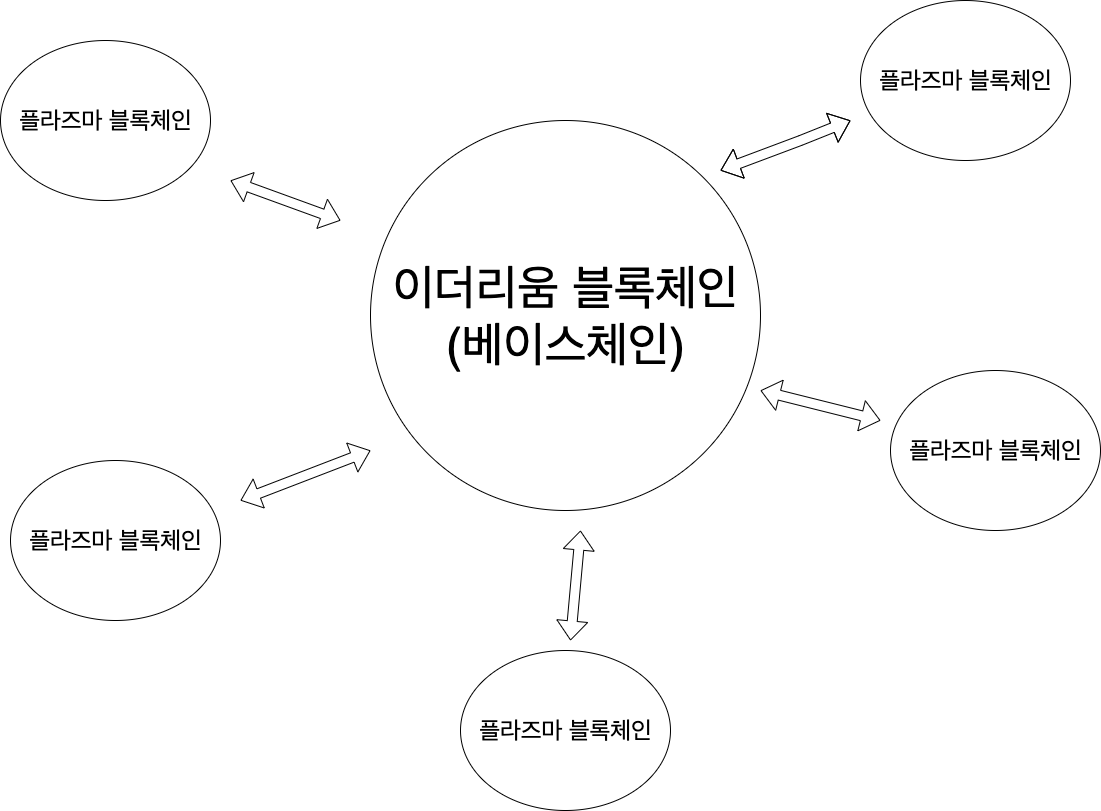

The diagram above was exported from draw.io. Its source (the exported page's mxGraphModel, read from the mxfile embedded in the PNG):
<mxGraphModel dx="2590" dy="1337" grid="1" gridSize="10" guides="1" tooltips="1" connect="1" arrows="1" fold="1" page="1" pageScale="1" pageWidth="1600" pageHeight="1000" math="0" shadow="0">
  <root>
    <mxCell id="0" />
    <mxCell id="1" parent="0" />
    <mxCell id="UmS1I4W-6Q-j-5AN4jfc-1" value="&lt;font style=&quot;font-size: 48px&quot;&gt;이더리움 블록체인&lt;br&gt;(베이스체인)&lt;/font&gt;" style="ellipse;whiteSpace=wrap;html=1;aspect=fixed;" vertex="1" parent="1">
      <mxGeometry x="550" y="250" width="390" height="390" as="geometry" />
    </mxCell>
    <mxCell id="UmS1I4W-6Q-j-5AN4jfc-2" value="&lt;font style=&quot;font-size: 24px&quot;&gt;플라즈마 블록체인&lt;/font&gt;" style="ellipse;whiteSpace=wrap;html=1;" vertex="1" parent="1">
      <mxGeometry x="1040" y="130" width="210" height="160" as="geometry" />
    </mxCell>
    <mxCell id="UmS1I4W-6Q-j-5AN4jfc-3" value="&lt;font style=&quot;font-size: 24px&quot;&gt;플라즈마 블록체인&lt;/font&gt;" style="ellipse;whiteSpace=wrap;html=1;" vertex="1" parent="1">
      <mxGeometry x="1070" y="500" width="210" height="160" as="geometry" />
    </mxCell>
    <mxCell id="UmS1I4W-6Q-j-5AN4jfc-4" value="&lt;font style=&quot;font-size: 24px&quot;&gt;플라즈마 블록체인&lt;/font&gt;" style="ellipse;whiteSpace=wrap;html=1;" vertex="1" parent="1">
      <mxGeometry x="180" y="170" width="210" height="160" as="geometry" />
    </mxCell>
    <mxCell id="UmS1I4W-6Q-j-5AN4jfc-5" value="&lt;font style=&quot;font-size: 24px&quot;&gt;플라즈마 블록체인&lt;/font&gt;" style="ellipse;whiteSpace=wrap;html=1;" vertex="1" parent="1">
      <mxGeometry x="190" y="590" width="210" height="160" as="geometry" />
    </mxCell>
    <mxCell id="UmS1I4W-6Q-j-5AN4jfc-6" value="&lt;font style=&quot;font-size: 24px&quot;&gt;플라즈마 블록체인&lt;/font&gt;" style="ellipse;whiteSpace=wrap;html=1;" vertex="1" parent="1">
      <mxGeometry x="640" y="780" width="210" height="160" as="geometry" />
    </mxCell>
    <mxCell id="UmS1I4W-6Q-j-5AN4jfc-7" value="" style="shape=flexArrow;endArrow=classic;startArrow=classic;html=1;" edge="1" parent="1">
      <mxGeometry width="50" height="50" relative="1" as="geometry">
        <mxPoint x="410" y="310" as="sourcePoint" />
        <mxPoint x="520" y="350" as="targetPoint" />
      </mxGeometry>
    </mxCell>
    <mxCell id="UmS1I4W-6Q-j-5AN4jfc-8" value="" style="shape=flexArrow;endArrow=classic;startArrow=classic;html=1;" edge="1" parent="1">
      <mxGeometry width="50" height="50" relative="1" as="geometry">
        <mxPoint x="420" y="630" as="sourcePoint" />
        <mxPoint x="550" y="580" as="targetPoint" />
      </mxGeometry>
    </mxCell>
    <mxCell id="UmS1I4W-6Q-j-5AN4jfc-9" value="" style="shape=flexArrow;endArrow=classic;startArrow=classic;html=1;" edge="1" parent="1">
      <mxGeometry width="50" height="50" relative="1" as="geometry">
        <mxPoint x="900" y="300" as="sourcePoint" />
        <mxPoint x="1030" y="250" as="targetPoint" />
        <Array as="points">
          <mxPoint x="980" y="270" />
        </Array>
      </mxGeometry>
    </mxCell>
    <mxCell id="UmS1I4W-6Q-j-5AN4jfc-10" value="" style="shape=flexArrow;endArrow=classic;startArrow=classic;html=1;" edge="1" parent="1">
      <mxGeometry width="50" height="50" relative="1" as="geometry">
        <mxPoint x="750" y="770" as="sourcePoint" />
        <mxPoint x="760" y="660" as="targetPoint" />
        <Array as="points" />
      </mxGeometry>
    </mxCell>
    <mxCell id="UmS1I4W-6Q-j-5AN4jfc-11" value="" style="shape=flexArrow;endArrow=classic;startArrow=classic;html=1;" edge="1" parent="1">
      <mxGeometry width="50" height="50" relative="1" as="geometry">
        <mxPoint x="940" y="520" as="sourcePoint" />
        <mxPoint x="1060" y="550" as="targetPoint" />
      </mxGeometry>
    </mxCell>
  </root>
</mxGraphModel>